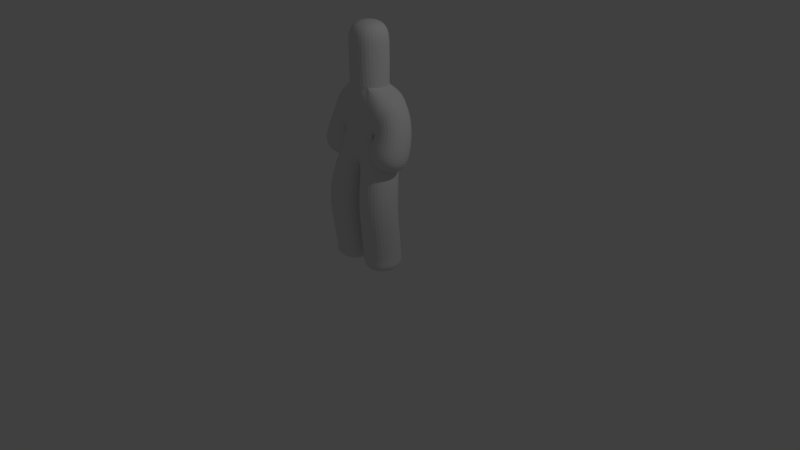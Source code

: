 # Source: rabbit.blend  (saved by Blender 2.71.0; exported with 4.5.12 LTS)
import bpy
from mathutils import Matrix  # noqa: F401  (used for matrix-valued properties, if any)

bpy.ops.wm.read_factory_settings(use_empty=True)
scene = bpy.context.scene
scene.name = 'Scene'

# ---- collections
col_collection_1 = bpy.data.collections.new('Collection 1'); scene.collection.children.link(col_collection_1)

# ---- world
world_world = bpy.data.worlds.new('World'); scene.world = world_world
world_world.color = (0.05088, 0.05088, 0.05088)
world_world.use_sun_shadow = False
world_world.sun_shadow_jitter_overblur = 0.0
world_world.cycles.sampling_method = 'MANUAL'
world_world.cycles.sample_map_resolution = 256

# ---- cameras
cam_camera = bpy.data.cameras.new('Camera')
cam_camera.clip_end = 100.0
cam_camera.lens = 35.0
cam_camera.sensor_width = 32.0
cam_camera.sensor_height = 18.0
cam_camera.ortho_scale = 7.314
cam_camera.dof.focus_distance = 0.0
cam_camera.dof.aperture_fstop = 128.0

# ---- lights
light_lamp = bpy.data.lights.new('Lamp', 'POINT')
light_lamp.transmission_factor = 0.0
light_lamp.cutoff_distance = 30.0
light_lamp.energy = 100.0
light_lamp.shadow_buffer_clip_start = 1.001
light_lamp.shadow_soft_size = 0.1
light_lamp.shadow_maximum_resolution = 0.006
light_lamp.use_absolute_resolution = True
light_lamp.cycles.use_multiple_importance_sampling = False

# ---- meshes
me_plane = bpy.data.meshes.new('Plane')
me_plane.from_pydata([(0.0, -0.01816, 1.568), (0.0, 0.0, 2.003), (0.0, 0.0, 1.77), (0.3307, 0.07619, 1.922), (0.4131, -0.1564, 1.291), (0.3974, -0.00404, 1.639), (0.2072, -0.02804, 1.461), (0.2814, -0.1528, 0.8219), (0.2562, -0.07812, 0.1628), (0.2571, -0.07834, 0.1159), (0.2644, -0.07358, -0.06906), (0.0, 0.0, 2.164), (0.0, 0.0, 2.239), (-0.001863, 0.01529, 2.304), (-0.001863, 0.01529, 2.441), (-0.001863, 0.01529, 2.704), (-0.001863, 0.01529, 3.045)], [(2, 1), (0, 2), (1, 3), (5, 4), (5, 3), (0, 6), (6, 7), (7, 8), (8, 9), (9, 10), (1, 11), (11, 12), (12, 13), (13, 14), (14, 15), (15, 16)], [])
me_plane.use_remesh_preserve_volume = False
me_plane.use_remesh_preserve_attributes = False
me_plane.use_mirror_vertex_groups = False
me_plane.update()

# ---- objects
ob_body = bpy.data.objects.new('body', me_plane)
ob_lamp = bpy.data.objects.new('Lamp', light_lamp)
ob_camera = bpy.data.objects.new('Camera', cam_camera)

# ---- transforms, parenting, visibility, modifiers, constraints
ob_body.location = (0.0, 0.0, 0.0)
ob_body.lineart.crease_threshold = 0.0
_m = ob_body.modifiers.new('Mirror', 'MIRROR')
_m = ob_body.modifiers.new('Skin', 'SKIN')
_m = ob_body.modifiers.new('Subsurf', 'SUBSURF')
_m.uv_smooth = 'PRESERVE_CORNERS'
_m.levels = 2
_m.render_levels = 3
_m.show_only_control_edges = False
ob_lamp.location = (4.076, 1.005, 5.904)
ob_lamp.rotation_euler = (0.6503, 0.05522, 1.866)
ob_lamp.lock_rotations_4d = False
ob_lamp.empty_display_type = 'ARROWS'
ob_lamp.color = (0.0, 0.0, 0.0, 0.0)
ob_lamp.lineart.crease_threshold = 0.0
ob_camera.location = (7.481, -6.508, 5.344)
ob_camera.rotation_euler = (1.109, 0.01082, 0.8149)
ob_camera.lock_rotations_4d = False
ob_camera.empty_display_type = 'ARROWS'
ob_camera.color = (0.0, 0.0, 0.0, 0.0)
ob_camera.display_type = 'WIRE'
ob_camera.lineart.crease_threshold = 0.0

# ---- collection membership
col_collection_1.objects.link(ob_body)
col_collection_1.objects.link(ob_lamp)
col_collection_1.objects.link(ob_camera)

# ---- scene / render settings (as saved in the file)
scene.camera = ob_camera
scene.frame_start = 1; scene.frame_end = 250; scene.frame_set(156)
scene.render.engine = 'BLENDER_EEVEE_NEXT'
scene.render.resolution_percentage = 50
scene.render.dither_intensity = 0.0
scene.cycles.use_denoising = False
scene.cycles.samples = 10
scene.cycles.sampling_pattern = 'TABULATED_SOBOL'
scene.cycles.light_sampling_threshold = 0.0
scene.cycles.use_adaptive_sampling = False
scene.cycles.use_light_tree = False
scene.cycles.blur_glossy = 0.0
scene.cycles.volume_bounces = 1
scene.cycles.pixel_filter_type = 'GAUSSIAN'
scene.cycles.sample_clamp_indirect = 0.0
scene.view_settings.view_transform = 'Standard'
bpy.context.view_layer.update()
